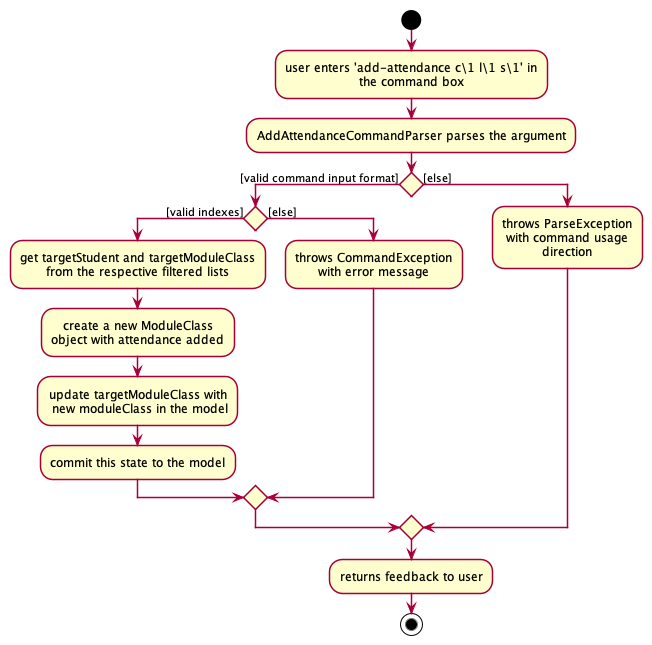

The diagram above was rendered by PlantUML. Its source (embedded in the PNG):
@startuml








skinparam BackgroundColor #FFFFFFF

skinparam Shadowing false

skinparam Class {
    FontColor #FFFFFF
    BorderThickness 1
    BorderColor #FFFFFF
    StereotypeFontColor #FFFFFF
    FontName Arial
}

skinparam Actor {
    BorderColor #000000
    Color #000000
    FontName Arial
}

skinparam Sequence {
    MessageAlign center
    BoxFontSize 15
    BoxPadding 0
    BoxFontColor #FFFFFF
    FontName Arial
}

skinparam Participant {
    FontColor #FFFFFFF
    Padding 20
}

skinparam MinClassWidth 50
skinparam ParticipantPadding 10
skinparam Shadowing false
skinparam DefaultTextAlignment center
skinparam packageStyle Rectangle

hide footbox
hide members
hide circle

start

:user enters 'add-attendance c\1 l\1 s\1' in
the command box;

:AddAttendanceCommandParser parses the argument;

if () then ([valid command input format])
    if () then ([valid indexes])
        :get targetStudent and targetModuleClass
        from the respective filtered lists;
        :create a new ModuleClass
        object with attendance added;
        :update targetModuleClass with
         new moduleClass in the model;
        :commit this state to the model;
    else ([else])
        :throws CommandException
        with error message;
    endif
else ([else])
    :throws ParseException
    with command usage
    direction;
endif
:returns feedback to user;

stop

@enduml